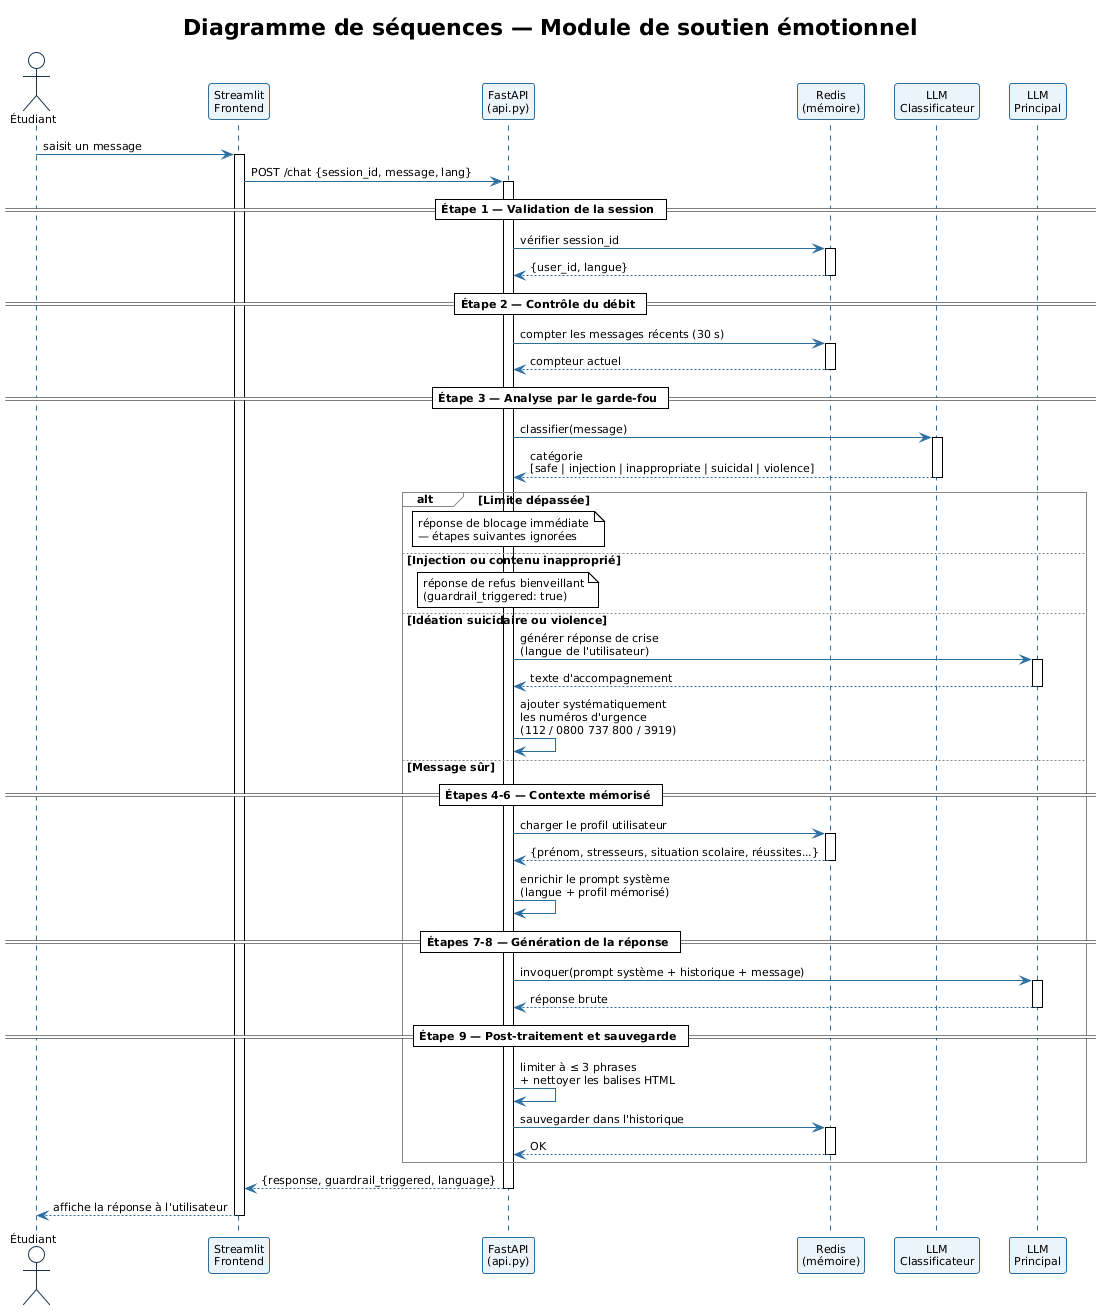

The diagram above was rendered by PlantUML. Its source (embedded in the PNG):
@startuml
!theme plain
skinparam sequenceArrowColor #2C6EA0
skinparam sequenceLifeLineBorderColor #2C6EA0
skinparam sequenceParticipantBorderColor #2C6EA0
skinparam sequenceParticipantBackgroundColor #EBF4FB
skinparam sequenceActorBorderColor #1A3550
skinparam sequenceGroupBorderColor #888888
skinparam defaultFontName Arial
skinparam defaultFontSize 11

title Diagramme de séquences — Module de soutien émotionnel

actor       "Étudiant"              as U
participant "Streamlit\nFrontend"   as FE
participant "FastAPI\n(api.py)"     as API
participant "Redis\n(mémoire)"      as Redis
participant "LLM\nClassificateur"   as CLS
participant "LLM\nPrincipal"        as LLM

U  -> FE  : saisit un message
activate FE
FE -> API : POST /chat {session_id, message, lang}
activate API

== Étape 1 — Validation de la session ==

API -> Redis : vérifier session_id
activate Redis
Redis --> API : {user_id, langue}
deactivate Redis

== Étape 2 — Contrôle du débit ==

API -> Redis : compter les messages récents (30 s)
activate Redis
Redis --> API : compteur actuel
deactivate Redis

== Étape 3 — Analyse par le garde-fou ==

API -> CLS : classifier(message)
activate CLS
CLS --> API : catégorie\n[safe | injection | inappropriate | suicidal | violence]
deactivate CLS

alt Limite dépassée
  note over API : réponse de blocage immédiate\n— étapes suivantes ignorées

else Injection ou contenu inapproprié
  note over API : réponse de refus bienveillant\n(guardrail_triggered: true)

else Idéation suicidaire ou violence
  API -> LLM : générer réponse de crise\n(langue de l'utilisateur)
  activate LLM
  LLM --> API : texte d'accompagnement
  deactivate LLM
  API -> API : ajouter systématiquement\nles numéros d'urgence\n(112 / 0800 737 800 / 3919)

else Message sûr

  == Étapes 4-6 — Contexte mémorisé ==

  API -> Redis : charger le profil utilisateur
  activate Redis
  Redis --> API : {prénom, stresseurs, situation scolaire, réussites...}
  deactivate Redis
  API -> API : enrichir le prompt système\n(langue + profil mémorisé)

  == Étapes 7-8 — Génération de la réponse ==

  API -> LLM : invoquer(prompt système + historique + message)
  activate LLM
  LLM --> API : réponse brute
  deactivate LLM

  == Étape 9 — Post-traitement et sauvegarde ==

  API -> API : limiter à ≤ 3 phrases\n+ nettoyer les balises HTML
  API -> Redis : sauvegarder dans l'historique
  activate Redis
  Redis --> API : OK
  deactivate Redis

end

API --> FE : {response, guardrail_triggered, language}
deactivate API

FE --> U : affiche la réponse à l'utilisateur
deactivate FE
@enduml